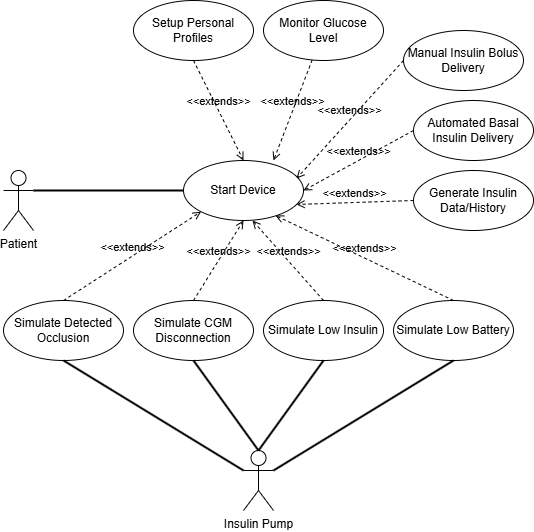

The diagram above was exported from draw.io. Its source (the exported page's mxGraphModel, read from the mxfile embedded in the PNG):
<mxGraphModel dx="1428" dy="823" grid="1" gridSize="10" guides="1" tooltips="1" connect="1" arrows="1" fold="1" page="1" pageScale="1" pageWidth="850" pageHeight="1100" background="#FFFFFF" math="0" shadow="0">
  <root>
    <mxCell id="0" />
    <mxCell id="1" parent="0" />
    <mxCell id="shwoYv6pxSfCx9uUNL_k-1" value="Patient" style="shape=umlActor;verticalLabelPosition=bottom;verticalAlign=top;html=1;" parent="1" vertex="1">
      <mxGeometry x="90" y="270" width="30" height="60" as="geometry" />
    </mxCell>
    <mxCell id="shwoYv6pxSfCx9uUNL_k-2" value="Start Device" style="ellipse;whiteSpace=wrap;html=1;" parent="1" vertex="1">
      <mxGeometry x="270" y="260" width="120" height="60" as="geometry" />
    </mxCell>
    <mxCell id="shwoYv6pxSfCx9uUNL_k-4" value="" style="endArrow=none;html=1;rounded=0;entryX=0;entryY=0.5;entryDx=0;entryDy=0;exitX=1;exitY=0.3333333333333333;exitDx=0;exitDy=0;exitPerimeter=0;strokeWidth=2;" parent="1" source="shwoYv6pxSfCx9uUNL_k-1" target="shwoYv6pxSfCx9uUNL_k-2" edge="1">
      <mxGeometry width="50" height="50" relative="1" as="geometry">
        <mxPoint x="240" y="290" as="sourcePoint" />
        <mxPoint x="300" y="240" as="targetPoint" />
      </mxGeometry>
    </mxCell>
    <mxCell id="shwoYv6pxSfCx9uUNL_k-6" value="&amp;lt;&amp;lt;extends&lt;span style=&quot;background-color: transparent; color: light-dark(rgb(0, 0, 0), rgb(255, 255, 255));&quot;&gt;&amp;gt;&amp;gt;&lt;/span&gt;" style="html=1;verticalAlign=bottom;labelBackgroundColor=none;endArrow=open;endFill=0;dashed=1;rounded=0;exitX=0.5;exitY=1;exitDx=0;exitDy=0;entryX=0.5;entryY=0;entryDx=0;entryDy=0;" parent="1" source="shwoYv6pxSfCx9uUNL_k-7" target="shwoYv6pxSfCx9uUNL_k-2" edge="1">
      <mxGeometry width="160" relative="1" as="geometry">
        <mxPoint x="380" y="170" as="sourcePoint" />
        <mxPoint x="430" y="270" as="targetPoint" />
      </mxGeometry>
    </mxCell>
    <mxCell id="shwoYv6pxSfCx9uUNL_k-7" value="Setup Personal Profiles" style="ellipse;whiteSpace=wrap;html=1;" parent="1" vertex="1">
      <mxGeometry x="220" y="100" width="120" height="60" as="geometry" />
    </mxCell>
    <mxCell id="shwoYv6pxSfCx9uUNL_k-8" value="&amp;lt;&amp;lt;extends&lt;span style=&quot;background-color: transparent; color: light-dark(rgb(0, 0, 0), rgb(255, 255, 255));&quot;&gt;&amp;gt;&amp;gt;&lt;/span&gt;" style="html=1;verticalAlign=bottom;labelBackgroundColor=none;endArrow=open;endFill=0;dashed=1;rounded=0;entryX=0.75;entryY=0;entryDx=0;entryDy=0;entryPerimeter=0;" parent="1" source="shwoYv6pxSfCx9uUNL_k-9" target="shwoYv6pxSfCx9uUNL_k-2" edge="1">
      <mxGeometry width="160" relative="1" as="geometry">
        <mxPoint x="518" y="275.5" as="sourcePoint" />
        <mxPoint x="400" y="334.5" as="targetPoint" />
      </mxGeometry>
    </mxCell>
    <mxCell id="shwoYv6pxSfCx9uUNL_k-9" value="Monitor Glucose Level" style="ellipse;whiteSpace=wrap;html=1;" parent="1" vertex="1">
      <mxGeometry x="350" y="100" width="120" height="60" as="geometry" />
    </mxCell>
    <mxCell id="shwoYv6pxSfCx9uUNL_k-10" value="&amp;lt;&amp;lt;extends&lt;span style=&quot;background-color: transparent; color: light-dark(rgb(0, 0, 0), rgb(255, 255, 255));&quot;&gt;&amp;gt;&amp;gt;&lt;/span&gt;" style="html=1;verticalAlign=bottom;labelBackgroundColor=none;endArrow=open;endFill=0;dashed=1;rounded=0;exitX=0;exitY=0.5;exitDx=0;exitDy=0;entryX=0.942;entryY=0.3;entryDx=0;entryDy=0;entryPerimeter=0;" parent="1" source="shwoYv6pxSfCx9uUNL_k-11" target="shwoYv6pxSfCx9uUNL_k-2" edge="1">
      <mxGeometry width="160" relative="1" as="geometry">
        <mxPoint x="508" y="370" as="sourcePoint" />
        <mxPoint x="390" y="270" as="targetPoint" />
      </mxGeometry>
    </mxCell>
    <mxCell id="shwoYv6pxSfCx9uUNL_k-11" value="Manual Insulin Bolus Delivery" style="ellipse;whiteSpace=wrap;html=1;" parent="1" vertex="1">
      <mxGeometry x="490" y="130" width="120" height="60" as="geometry" />
    </mxCell>
    <mxCell id="shwoYv6pxSfCx9uUNL_k-13" value="&amp;lt;&amp;lt;extends&lt;span style=&quot;background-color: transparent; color: light-dark(rgb(0, 0, 0), rgb(255, 255, 255));&quot;&gt;&amp;gt;&amp;gt;&lt;/span&gt;" style="html=1;verticalAlign=bottom;labelBackgroundColor=none;endArrow=open;endFill=0;dashed=1;rounded=0;entryX=1;entryY=0.5;entryDx=0;entryDy=0;exitX=0;exitY=0.5;exitDx=0;exitDy=0;" parent="1" source="shwoYv6pxSfCx9uUNL_k-14" target="shwoYv6pxSfCx9uUNL_k-2" edge="1">
      <mxGeometry width="160" relative="1" as="geometry">
        <mxPoint x="520" y="290" as="sourcePoint" />
        <mxPoint x="386.03999999999996" y="233.01999999999998" as="targetPoint" />
      </mxGeometry>
    </mxCell>
    <mxCell id="shwoYv6pxSfCx9uUNL_k-14" value="Automated Basal Insulin Delivery" style="ellipse;whiteSpace=wrap;html=1;" parent="1" vertex="1">
      <mxGeometry x="500" y="200" width="120" height="60" as="geometry" />
    </mxCell>
    <mxCell id="shwoYv6pxSfCx9uUNL_k-15" value="&amp;lt;&amp;lt;extends&lt;span style=&quot;background-color: transparent; color: light-dark(rgb(0, 0, 0), rgb(255, 255, 255));&quot;&gt;&amp;gt;&amp;gt;&lt;/span&gt;" style="html=1;verticalAlign=bottom;labelBackgroundColor=none;endArrow=open;endFill=0;dashed=1;rounded=0;exitX=0;exitY=0.5;exitDx=0;exitDy=0;entryX=0.942;entryY=0.733;entryDx=0;entryDy=0;entryPerimeter=0;" parent="1" source="shwoYv6pxSfCx9uUNL_k-16" target="shwoYv6pxSfCx9uUNL_k-2" edge="1">
      <mxGeometry width="160" relative="1" as="geometry">
        <mxPoint x="498" y="340" as="sourcePoint" />
        <mxPoint x="390" y="300" as="targetPoint" />
      </mxGeometry>
    </mxCell>
    <mxCell id="shwoYv6pxSfCx9uUNL_k-16" value="Generate Insulin Data/History" style="ellipse;whiteSpace=wrap;html=1;" parent="1" vertex="1">
      <mxGeometry x="500" y="270" width="120" height="60" as="geometry" />
    </mxCell>
    <mxCell id="shwoYv6pxSfCx9uUNL_k-17" value="&amp;lt;&amp;lt;extends&lt;span style=&quot;background-color: transparent; color: light-dark(rgb(0, 0, 0), rgb(255, 255, 255));&quot;&gt;&amp;gt;&amp;gt;&lt;/span&gt;" style="html=1;verticalAlign=bottom;labelBackgroundColor=none;endArrow=open;endFill=0;dashed=1;rounded=0;exitX=0.5;exitY=0;exitDx=0;exitDy=0;entryX=0.767;entryY=0.917;entryDx=0;entryDy=0;entryPerimeter=0;" parent="1" source="shwoYv6pxSfCx9uUNL_k-18" target="shwoYv6pxSfCx9uUNL_k-2" edge="1">
      <mxGeometry width="160" relative="1" as="geometry">
        <mxPoint x="400" y="440" as="sourcePoint" />
        <mxPoint x="372" y="320" as="targetPoint" />
      </mxGeometry>
    </mxCell>
    <mxCell id="shwoYv6pxSfCx9uUNL_k-18" value="Simulate Low Battery" style="ellipse;whiteSpace=wrap;html=1;" parent="1" vertex="1">
      <mxGeometry x="480" y="400" width="120" height="60" as="geometry" />
    </mxCell>
    <mxCell id="shwoYv6pxSfCx9uUNL_k-23" value="&amp;lt;&amp;lt;extends&lt;span style=&quot;background-color: transparent; color: light-dark(rgb(0, 0, 0), rgb(255, 255, 255));&quot;&gt;&amp;gt;&amp;gt;&lt;/span&gt;" style="html=1;verticalAlign=bottom;labelBackgroundColor=none;endArrow=open;endFill=0;dashed=1;rounded=0;exitX=0.5;exitY=0;exitDx=0;exitDy=0;entryX=0.575;entryY=1;entryDx=0;entryDy=0;entryPerimeter=0;" parent="1" source="shwoYv6pxSfCx9uUNL_k-24" target="shwoYv6pxSfCx9uUNL_k-2" edge="1">
      <mxGeometry width="160" relative="1" as="geometry">
        <mxPoint x="380" y="455" as="sourcePoint" />
        <mxPoint x="342" y="330" as="targetPoint" />
      </mxGeometry>
    </mxCell>
    <mxCell id="shwoYv6pxSfCx9uUNL_k-24" value="Simulate Low Insulin" style="ellipse;whiteSpace=wrap;html=1;" parent="1" vertex="1">
      <mxGeometry x="350" y="400" width="120" height="60" as="geometry" />
    </mxCell>
    <mxCell id="shwoYv6pxSfCx9uUNL_k-26" value="&amp;lt;&amp;lt;extends&lt;span style=&quot;background-color: transparent; color: light-dark(rgb(0, 0, 0), rgb(255, 255, 255));&quot;&gt;&amp;gt;&amp;gt;&lt;/span&gt;" style="html=1;verticalAlign=bottom;labelBackgroundColor=none;endArrow=open;endFill=0;dashed=1;rounded=0;exitX=0.5;exitY=0;exitDx=0;exitDy=0;entryX=0.5;entryY=1;entryDx=0;entryDy=0;" parent="1" source="shwoYv6pxSfCx9uUNL_k-27" target="shwoYv6pxSfCx9uUNL_k-2" edge="1">
      <mxGeometry width="160" relative="1" as="geometry">
        <mxPoint x="200" y="480" as="sourcePoint" />
        <mxPoint x="296.96000000000004" y="296.98" as="targetPoint" />
      </mxGeometry>
    </mxCell>
    <mxCell id="shwoYv6pxSfCx9uUNL_k-27" value="Simulate CGM Disconnection" style="ellipse;whiteSpace=wrap;html=1;" parent="1" vertex="1">
      <mxGeometry x="220" y="400" width="120" height="60" as="geometry" />
    </mxCell>
    <mxCell id="shwoYv6pxSfCx9uUNL_k-29" value="&amp;lt;&amp;lt;extends&lt;span style=&quot;background-color: transparent; color: light-dark(rgb(0, 0, 0), rgb(255, 255, 255));&quot;&gt;&amp;gt;&amp;gt;&lt;/span&gt;" style="html=1;verticalAlign=bottom;labelBackgroundColor=none;endArrow=open;endFill=0;dashed=1;rounded=0;exitX=0.5;exitY=0;exitDx=0;exitDy=0;entryX=0;entryY=1;entryDx=0;entryDy=0;" parent="1" source="shwoYv6pxSfCx9uUNL_k-30" target="shwoYv6pxSfCx9uUNL_k-2" edge="1">
      <mxGeometry width="160" relative="1" as="geometry">
        <mxPoint x="130" y="460" as="sourcePoint" />
        <mxPoint x="295.6316920367931" y="302.4143464586077" as="targetPoint" />
      </mxGeometry>
    </mxCell>
    <mxCell id="shwoYv6pxSfCx9uUNL_k-30" value="Simulate Detected Occlusion" style="ellipse;whiteSpace=wrap;html=1;" parent="1" vertex="1">
      <mxGeometry x="90" y="400" width="120" height="60" as="geometry" />
    </mxCell>
    <mxCell id="WlNvFX5Gk4ZAwboVDF3A-1" value="Insulin Pump" style="shape=umlActor;verticalLabelPosition=bottom;verticalAlign=top;html=1;outlineConnect=0;" parent="1" vertex="1">
      <mxGeometry x="330" y="550" width="30" height="60" as="geometry" />
    </mxCell>
    <mxCell id="WlNvFX5Gk4ZAwboVDF3A-3" value="" style="endArrow=none;html=1;rounded=0;entryX=0;entryY=0.3333333333333333;entryDx=0;entryDy=0;exitX=0.5;exitY=1;exitDx=0;exitDy=0;strokeWidth=2;entryPerimeter=0;" parent="1" source="shwoYv6pxSfCx9uUNL_k-30" target="WlNvFX5Gk4ZAwboVDF3A-1" edge="1">
      <mxGeometry width="50" height="50" relative="1" as="geometry">
        <mxPoint x="150" y="520" as="sourcePoint" />
        <mxPoint x="300" y="520" as="targetPoint" />
      </mxGeometry>
    </mxCell>
    <mxCell id="WlNvFX5Gk4ZAwboVDF3A-4" value="" style="endArrow=none;html=1;rounded=0;entryX=0.5;entryY=0;entryDx=0;entryDy=0;exitX=0.5;exitY=1;exitDx=0;exitDy=0;strokeWidth=2;entryPerimeter=0;" parent="1" source="shwoYv6pxSfCx9uUNL_k-27" target="WlNvFX5Gk4ZAwboVDF3A-1" edge="1">
      <mxGeometry width="50" height="50" relative="1" as="geometry">
        <mxPoint x="140" y="310" as="sourcePoint" />
        <mxPoint x="290" y="310" as="targetPoint" />
      </mxGeometry>
    </mxCell>
    <mxCell id="WlNvFX5Gk4ZAwboVDF3A-5" value="" style="endArrow=none;html=1;rounded=0;entryX=0.5;entryY=0;entryDx=0;entryDy=0;exitX=0.5;exitY=1;exitDx=0;exitDy=0;strokeWidth=2;entryPerimeter=0;" parent="1" source="shwoYv6pxSfCx9uUNL_k-24" target="WlNvFX5Gk4ZAwboVDF3A-1" edge="1">
      <mxGeometry width="50" height="50" relative="1" as="geometry">
        <mxPoint x="290" y="470" as="sourcePoint" />
        <mxPoint x="355" y="560" as="targetPoint" />
      </mxGeometry>
    </mxCell>
    <mxCell id="WlNvFX5Gk4ZAwboVDF3A-6" value="" style="endArrow=none;html=1;rounded=0;entryX=1;entryY=0.3333333333333333;entryDx=0;entryDy=0;exitX=0.5;exitY=1;exitDx=0;exitDy=0;strokeWidth=2;entryPerimeter=0;" parent="1" source="shwoYv6pxSfCx9uUNL_k-18" target="WlNvFX5Gk4ZAwboVDF3A-1" edge="1">
      <mxGeometry width="50" height="50" relative="1" as="geometry">
        <mxPoint x="470" y="480" as="sourcePoint" />
        <mxPoint x="405" y="570" as="targetPoint" />
      </mxGeometry>
    </mxCell>
  </root>
</mxGraphModel>